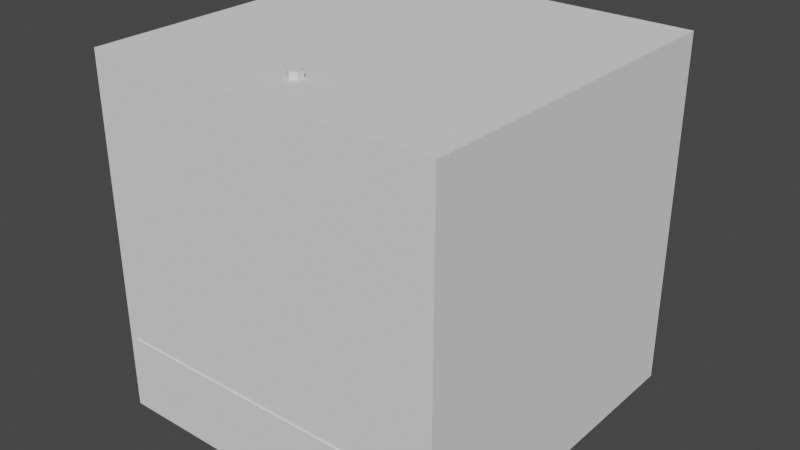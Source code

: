 # Source: RissikStreetPostOffice.blend  (saved by Blender 3.4.6; exported with 4.5.12 LTS)
import bpy
from mathutils import Matrix  # noqa: F401  (used for matrix-valued properties, if any)

bpy.ops.wm.read_factory_settings(use_empty=True)
scene = bpy.context.scene
scene.name = 'Scene'

# ---- collections
col_base_model = bpy.data.collections.new('Base Model'); scene.collection.children.link(col_base_model)
col_uvs = bpy.data.collections.new('UVs'); scene.collection.children.link(col_uvs)

# ---- world
world_world = bpy.data.worlds.new('World'); scene.world = world_world
world_world.use_nodes = True; world_world.node_tree.nodes.clear()
_N = world_world.node_tree.nodes; _L = world_world.node_tree.links
n0 = _N.new('ShaderNodeOutputWorld'); n0.name = 'World Output'; n0.location = (300, 300)
n1 = _N.new('ShaderNodeBackground'); n1.name = 'Background'; n1.location = (10, 300)
n1.inputs[0].default_value = (0.05088, 0.05088, 0.05088, 1.0)
_L.new(n1.outputs[0], n0.inputs[0])
n0.is_active_output = True
world_world.color = (0.05088, 0.05088, 0.05088)
world_world.use_sun_shadow = False
world_world.sun_shadow_jitter_overblur = 0.0

# ---- meshes
me_cube_001 = bpy.data.meshes.new('Cube.001')
me_cube_001.from_pydata([(-5.0, -5.0, 0.0), (-5.0, -5.0, 10.0), (-5.0, 5.0, 0.0), (-5.0, 5.0, 10.0), (5.0, -5.0, 0.0), (5.0, -5.0, 10.0), (5.0, 5.0, 0.0), (5.0, 5.0, 10.0)], [], [(0, 1, 3, 2), (2, 3, 7, 6), (6, 7, 5, 4), (4, 5, 1, 0), (2, 6, 4, 0), (7, 3, 1, 5)])
_uv = me_cube_001.uv_layers.new(name='UVMap')
_uv.uv.foreach_set('vector', [0.375, 0.0, 0.625, 0.0, 0.625, 0.25, 0.375, 0.25, 0.375, 0.25, 0.625, 0.25, 0.625, 0.5, 0.375, 0.5, 0.375, 0.5, 0.625, 0.5, 0.625, 0.75, 0.375, 0.75, 0.375, 0.75, 0.625, 0.75, 0.625, 1.0, 0.375, 1.0, 0.125, 0.5, 0.375, 0.5, 0.375, 0.75, 0.125, 0.75, 0.625, 0.5, 0.875, 0.5, 0.875, 0.75, 0.625, 0.75])
me_cube_001.update()
me_cube_002 = bpy.data.meshes.new('Cube.002')
me_cube_002.from_pydata([(1.1, -5.0, 6.181), (1.1, 5.0, 6.181), (5.0, -5.0, 0.0), (0.0, -5.536, 10.0), (5.0, 5.0, 0.0), (1.1, -5.0, 0.0), (5.0, 5.0, 6.181), (5.0, -5.0, 6.181), (0.0, -5.0, 10.0), (0.0, -4.753, 2.223), (3.357, -5.0, 6.181), (1.1, -5.536, 6.163), (3.357, -5.0, 0.0), (2.551, -5.0, 6.181), (1.1, -5.536, 0.0), (2.551, -5.0, 0.0), (0.0, -5.536, 6.152), (0.0, -5.536, 2.223), (2.629, -5.177, 0.07831), (3.279, -5.177, 0.07831), (3.279, -5.177, 1.964), (3.357, -5.177, 6.163), (2.551, -5.177, 6.163), (2.629, -5.177, 1.964), (5.0, 0.0, 0.0002558), (5.0, 0.0, 6.851), (1.1, 0.0, 6.851), (1.1, -3.393, 6.426), (3.357, -5.177, 2.223), (3.357, -5.177, 0.0), (2.551, -5.177, 0.0), (2.551, -5.177, 2.223), (3.279, -4.967, 1.964), (3.279, -4.967, 0.07831), (2.629, -4.967, 0.07831), (2.629, -4.967, 1.964), (2.954, -5.177, 6.163), (2.954, -5.177, 2.145), (2.954, -5.177, 0.07831), (2.954, -4.967, 0.07831), (2.954, -4.967, 2.145), (0.8215, -5.536, 2.223), (0.8215, -5.536, 0.0), (0.8215, -5.0, 9.209), (0.8215, -5.536, 6.16), (0.8215, -5.536, 9.209), (0.8215, -4.753, 2.223), (0.0, -4.753, 0.0), (0.8215, -4.753, 0.0), (1.1, -5.0, 8.081), (0.0, -5.536, 8.067), (1.1, -5.536, 8.072), (1.1, -3.393, 8.08), (0.8215, -5.536, 8.071), (0.8198, -5.0, 8.079), (0.6439, -5.0, 9.209), (0.6439, -5.536, 9.209), (-1.1, -5.0, 6.181), (-1.1, 5.0, 6.181), (-5.0, -5.0, 0.0), (-1.1, -5.0, 0.0), (-5.0, 5.0, 6.181), (-5.0, -5.0, 6.181), (-3.357, -5.0, 6.181), (-1.1, -5.536, 6.163), (-3.357, -5.0, 0.0), (-2.551, -5.0, 6.181), (-1.1, -5.536, 0.0), (-2.551, -5.0, 0.0), (-2.629, -5.177, 0.07831), (-3.279, -5.177, 0.07831), (-3.279, -5.177, 1.964), (-3.357, -5.177, 6.163), (-2.551, -5.177, 6.163), (-2.629, -5.177, 1.964), (-5.0, 0.0, 6.851), (-1.1, 0.0, 6.851), (-3.357, -5.177, 2.223), (-3.357, -5.177, 0.0), (-2.551, -5.177, 0.0), (-2.551, -5.177, 2.223), (-3.279, -4.967, 1.964), (-3.279, -4.967, 0.07831), (-2.629, -4.967, 0.07831), (-2.629, -4.967, 1.964), (-2.954, -5.177, 0.0), (-2.954, -5.177, 6.163), (-2.954, -5.177, 2.145), (-2.954, -4.967, 0.07831), (-2.954, -4.967, 2.145), (-0.8215, -5.536, 2.223), (-0.8215, -5.536, 0.0), (-0.8215, -5.0, 9.209), (-0.8215, -5.536, 6.16), (-0.8215, -5.536, 9.209), (-0.8215, -4.753, 2.223), (-0.8215, -4.753, 0.0), (-1.1, -5.0, 8.081), (-1.1, -5.536, 8.072), (-0.8215, -5.536, 8.071), (-0.8198, -5.0, 8.079), (-0.6439, -5.0, 9.209), (-0.6439, -5.536, 9.209)], [], [(37, 36, 22, 31), (15, 13, 0, 5), (24, 25, 7, 2), (15, 30, 31), (38, 19, 33, 39), (12, 10, 21, 28), (53, 56, 3, 50), (41, 44, 16, 17), (2, 7, 10, 12), (25, 6, 1, 26), (27, 36, 10), (5, 0, 11, 14), (12, 28, 29), (36, 13, 22), (13, 15, 31, 22), (55, 8, 3, 56), (25, 26, 27), (4, 6, 25, 24), (7, 25, 27, 10), (13, 27, 0), (20, 19, 29, 28), (38, 18, 30), (37, 20, 28), (18, 23, 31, 30), (39, 40, 35, 34), (37, 23, 35, 40), (19, 20, 32, 33), (23, 18, 34, 35), (20, 37, 40, 32), (33, 32, 40, 39), (23, 37, 31), (19, 38, 29), (10, 36, 21), (27, 13, 36), (18, 38, 39, 34), (28, 21, 36, 37), (14, 41, 42), (14, 11, 44, 41), (48, 46, 9, 47), (41, 17, 9, 46), (42, 41, 46, 48), (11, 51, 53, 44), (0, 27, 52, 49), (44, 53, 50, 16), (0, 49, 51, 11), (43, 45, 53, 54), (53, 51, 49, 54), (43, 55, 56, 45), (53, 45, 56), (87, 80, 73, 86), (68, 60, 57, 66), (68, 80, 79), (85, 88, 82, 70), (65, 77, 72, 63), (99, 50, 3, 102), (90, 17, 16, 93), (59, 65, 63, 62), (75, 76, 58, 61), (76, 63, 86), (60, 67, 64, 57), (65, 78, 77), (86, 73, 66), (66, 73, 80, 68), (101, 102, 3, 8), (62, 63, 76, 75), (66, 57, 76), (71, 77, 78, 70), (85, 79, 69), (87, 77, 71), (69, 79, 80, 74), (88, 83, 84, 89), (87, 89, 84, 74), (70, 82, 81, 71), (74, 84, 83, 69), (71, 81, 89, 87), (82, 88, 89, 81), (74, 80, 87), (70, 78, 85), (63, 72, 86), (76, 86, 66), (69, 83, 88, 85), (77, 87, 86, 72), (67, 91, 90), (67, 90, 93, 64), (96, 47, 9, 95), (90, 95, 9, 17), (91, 96, 95, 90), (64, 93, 99, 98), (93, 16, 50, 99), (57, 64, 98, 97), (92, 100, 99, 94), (99, 100, 97, 98), (92, 94, 102, 101), (99, 102, 94)])
_uv = me_cube_002.uv_layers.new(name='UVMap')
_uv.uv.foreach_set('vector', [0.4187, 0.7992, 0.5, 0.7992, 0.5, 0.8089, 0.4187, 0.8089, 0.4187, 0.8089, 0.5, 0.8089, 0.5, 0.8438, 0.4187, 0.8438, 0.4187, 0.7098, 0.5, 0.7098, 0.5, 0.75, 0.4187, 0.75, 0.375, 0.8089, 0.375, 0.8089, 0.4187, 0.8089, 0.3765, 0.7992, 0.3765, 0.7914, 0.3765, 0.7914, 0.3765, 0.7992, 0.4187, 0.7895, 0.5, 0.7895, 0.5, 0.7895, 0.4187, 0.7895, 0.5622, 0.8567, 0.625, 0.8567, 0.625, 0.875, 0.5622, 0.875, 0.4187, 0.8567, 0.5, 0.8567, 0.5, 0.875, 0.4187, 0.875, 0.4187, 0.75, 0.5, 0.75, 0.5, 0.7895, 0.4187, 0.7895, 0.5, 0.625, 0.5, 0.5, 0.5, 0.4605, 0.5, 0.625, 0.5, 0.7432, 0.5, 0.7992, 0.5, 0.7895, 0.4187, 0.8438, 0.5, 0.8438, 0.5, 0.8438, 0.4187, 0.8438, 0.4187, 0.7895, 0.4187, 0.7895, 0.375, 0.7895, 0.5, 0.7992, 0.5, 0.8089, 0.5, 0.8089, 0.5, 0.8089, 0.4187, 0.8089, 0.4187, 0.8089, 0.5, 0.8089, 0.7317, 0.75, 0.75, 0.75, 0.75, 0.75, 0.7317, 0.75, 0.5, 0.625, 0.5, 0.625, 0.5, 0.7366, 0.4188, 0.5, 0.5, 0.5, 0.5, 0.625, 0.4188, 0.625, 0.5, 0.75, 0.5, 0.7098, 0.5, 0.7366, 0.5, 0.7895, 0.5, 0.8089, 0.5, 0.7734, 0.5, 0.8438, 0.4172, 0.7914, 0.3765, 0.7914, 0.375, 0.7895, 0.4187, 0.7895, 0.3765, 0.7992, 0.3765, 0.807, 0.375, 0.8089, 0.4172, 0.7992, 0.4172, 0.7914, 0.4187, 0.7895, 0.3765, 0.807, 0.4172, 0.807, 0.4187, 0.8089, 0.375, 0.8089, 0.3765, 0.7992, 0.4172, 0.7992, 0.4172, 0.807, 0.3765, 0.807, 0.4172, 0.7992, 0.4172, 0.807, 0.4172, 0.807, 0.4172, 0.7992, 0.3765, 0.7914, 0.4172, 0.7914, 0.4172, 0.7914, 0.3765, 0.7914, 0.4172, 0.807, 0.3765, 0.807, 0.3765, 0.807, 0.4172, 0.807, 0.4172, 0.7914, 0.4172, 0.7992, 0.4172, 0.7992, 0.4172, 0.7914, 0.3765, 0.7914, 0.4172, 0.7914, 0.4172, 0.7992, 0.3765, 0.7992, 0.4172, 0.807, 0.4187, 0.7992, 0.4187, 0.8089, 0.3765, 0.7914, 0.375, 0.7992, 0.375, 0.7895, 0.5, 0.7895, 0.5, 0.7992, 0.5, 0.7895, 0.5, 0.7498, 0.5, 0.8089, 0.5, 0.7992, 0.3765, 0.807, 0.3765, 0.7992, 0.3765, 0.7992, 0.3765, 0.807, 0.4187, 0.7895, 0.5, 0.7895, 0.5, 0.7992, 0.4187, 0.7992, 0.4187, 0.8438, 0.4187, 0.8517, 0.375, 0.8517, 0.4187, 0.8438, 0.5, 0.8438, 0.5, 0.8517, 0.4187, 0.8517, 0.375, 0.8567, 0.4188, 0.8567, 0.4187, 0.875, 0.375, 0.875, 0.4187, 0.8567, 0.4187, 0.875, 0.4187, 0.875, 0.4188, 0.8567, 0.375, 0.8517, 0.4187, 0.8517, 0.4187, 0.8517, 0.375, 0.8517, 0.5, 0.8438, 0.5622, 0.8438, 0.5622, 0.8517, 0.5, 0.8517, 0.5, 0.8438, 0.5, 0.7734, 0.6013, 0.7343, 0.6088, 0.7971, 0.5, 0.8567, 0.5622, 0.8567, 0.5622, 0.875, 0.5, 0.875, 0.5, 0.8438, 0.6088, 0.7971, 0.6088, 0.7971, 0.5, 0.8438, 0.7267, 0.75, 0.625, 0.8517, 0.5622, 0.8517, 0.0, 0.0, 0.5622, 0.8517, 0.6088, 0.7971, 0.6088, 0.7971, 0.0, 0.0, 0.7267, 0.75, 0.7317, 0.75, 0.7317, 0.75, 0.7267, 0.75, 0.5622, 0.8517, 0.625, 0.8517, 0.625, 0.8567, 0.4187, 0.7992, 0.4187, 0.8089, 0.5, 0.8089, 0.5, 0.7992, 0.4187, 0.8089, 0.4187, 0.8438, 0.5, 0.8438, 0.5, 0.8089, 0.375, 0.8089, 0.4187, 0.8089, 0.375, 0.8089, 0.3765, 0.7992, 0.3765, 0.7992, 0.3765, 0.7914, 0.3765, 0.7914, 0.4187, 0.7895, 0.4187, 0.7895, 0.5, 0.7895, 0.5, 0.7895, 0.5622, 0.8567, 0.5622, 0.875, 0.625, 0.875, 0.625, 0.8567, 0.4187, 0.8567, 0.4187, 0.875, 0.5, 0.875, 0.5, 0.8567, 0.4187, 0.75, 0.4187, 0.7895, 0.5, 0.7895, 0.5, 0.75, 0.5, 0.625, 0.5, 0.625, 0.5, 0.4605, 0.5, 0.5, 0.5, 0.7432, 0.5, 0.7895, 0.5, 0.7992, 0.4187, 0.8438, 0.4187, 0.8438, 0.5, 0.8438, 0.5, 0.8438, 0.4187, 0.7895, 0.375, 0.7895, 0.4187, 0.7895, 0.5, 0.7992, 0.5, 0.8089, 0.5, 0.8089, 0.5, 0.8089, 0.5, 0.8089, 0.4187, 0.8089, 0.4187, 0.8089, 0.7317, 0.75, 0.7317, 0.75, 0.75, 0.75, 0.75, 0.75, 0.5, 0.75, 0.5, 0.7895, 0.5, 0.7366, 0.5, 0.7098, 0.5, 0.8089, 0.5, 0.8438, 0.5, 0.7498, 0.4172, 0.7914, 0.4187, 0.7895, 0.375, 0.7895, 0.3765, 0.7914, 0.375, 0.7992, 0.375, 0.8089, 0.3765, 0.807, 0.4172, 0.7992, 0.4187, 0.7895, 0.4172, 0.7914, 0.3765, 0.807, 0.375, 0.8089, 0.4187, 0.8089, 0.4172, 0.807, 0.3765, 0.7992, 0.3765, 0.807, 0.4172, 0.807, 0.4172, 0.7992, 0.4172, 0.7992, 0.4172, 0.7992, 0.4172, 0.807, 0.4172, 0.807, 0.3765, 0.7914, 0.3765, 0.7914, 0.4172, 0.7914, 0.4172, 0.7914, 0.4172, 0.807, 0.4172, 0.807, 0.3765, 0.807, 0.3765, 0.807, 0.4172, 0.7914, 0.4172, 0.7914, 0.4172, 0.7992, 0.4172, 0.7992, 0.3765, 0.7914, 0.3765, 0.7992, 0.4172, 0.7992, 0.4172, 0.7914, 0.4172, 0.807, 0.4187, 0.8089, 0.4187, 0.7992, 0.3765, 0.7914, 0.375, 0.7895, 0.3765, 0.7992, 0.5, 0.7895, 0.5, 0.7895, 0.5, 0.7992, 0.5, 0.7498, 0.5, 0.7992, 0.5, 0.8089, 0.3765, 0.807, 0.3765, 0.807, 0.3765, 0.7992, 0.3765, 0.7992, 0.4187, 0.7895, 0.4187, 0.7992, 0.5, 0.7992, 0.5, 0.7895, 0.4187, 0.8438, 0.375, 0.8517, 0.4187, 0.8517, 0.4187, 0.8438, 0.4187, 0.8517, 0.5, 0.8517, 0.5, 0.8438, 0.375, 0.8567, 0.375, 0.875, 0.4187, 0.875, 0.4188, 0.8567, 0.4187, 0.8567, 0.4188, 0.8567, 0.4187, 0.875, 0.4187, 0.875, 0.375, 0.8517, 0.375, 0.8517, 0.4187, 0.8517, 0.4187, 0.8517, 0.5, 0.8438, 0.5, 0.8517, 0.5622, 0.8517, 0.5622, 0.8438, 0.5, 0.8567, 0.5, 0.875, 0.5622, 0.875, 0.5622, 0.8567, 0.5, 0.8438, 0.5, 0.8438, 0.6088, 0.7971, 0.6088, 0.7971, 0.7267, 0.75, 0.0, 0.0, 0.5622, 0.8517, 0.625, 0.8517, 0.5622, 0.8517, 0.0, 0.0, 0.6088, 0.7971, 0.6088, 0.7971, 0.7267, 0.75, 0.7267, 0.75, 0.7317, 0.75, 0.7317, 0.75, 0.5622, 0.8517, 0.625, 0.8567, 0.625, 0.8517])
me_cube_002.update()
me_sphere = bpy.data.meshes.new('Sphere')
me_sphere.from_pydata([(0.0, -2.793, 9.707), (0.0, -2.669, 9.556), (0.0, -2.576, 9.383), (0.169, -3.402, 9.981), (0.3314, -3.309, 9.924), (0.4811, -3.222, 9.831), (0.6124, -3.146, 9.707), (0.7201, -3.084, 9.556), (0.8001, -3.038, 9.383), (0.169, -3.598, 9.981), (0.3314, -3.691, 9.924), (0.4811, -3.778, 9.831), (0.6124, -3.854, 9.707), (0.7201, -3.916, 9.556), (0.8001, -3.962, 9.383), (-2.98e-08, -3.695, 9.981), (-5.96e-08, -3.883, 9.924), (-8.941e-08, -4.056, 9.831), (-1.49e-07, -4.207, 9.707), (-1.49e-07, -4.331, 9.556), (-1.49e-07, -4.424, 9.383), (-0.169, -3.598, 9.981), (-0.3314, -3.691, 9.924), (-0.4811, -3.778, 9.831), (-0.6124, -3.854, 9.707), (-0.7201, -3.916, 9.556), (-0.8001, -3.962, 9.383), (-0.169, -3.598, 10.18), (-2.929e-08, -3.695, 10.18), (0.169, -3.598, 10.18), (0.169, -3.402, 10.18), (-0.8001, -3.962, 5.152), (-1.49e-07, -4.424, 5.152), (0.8001, -3.962, 5.152), (0.8001, -3.038, 5.152), (0.0, -2.576, 5.152), (6.706e-08, -3.305, 9.981), (1.192e-07, -3.117, 9.924), (1.639e-07, -2.944, 9.831), (6.756e-08, -3.305, 10.18), (0.8001, -3.196, 9.225), (0.8001, -3.804, 9.225), (0.8001, -3.804, 5.31), (0.8001, -3.196, 5.31), (0.6632, -4.041, 9.225), (0.1369, -4.345, 9.225), (0.1369, -4.345, 5.31), (0.6632, -4.041, 5.31), (0.067, -4.224, 5.31), (0.5932, -3.92, 5.31), (0.6602, -3.804, 5.31), (0.6602, -3.196, 5.31), (0.6602, -3.804, 9.225), (0.6602, -3.196, 9.225), (0.067, -4.224, 9.225), (0.5932, -3.92, 9.225)], [], [(38, 37, 4, 5), (0, 38, 5, 6), (1, 0, 6, 7), (2, 1, 7, 8), (3, 36, 39, 30), (37, 36, 3, 4), (4, 3, 9, 10), (5, 4, 10, 11), (6, 5, 11, 12), (7, 6, 12, 13), (8, 7, 13, 14), (14, 13, 19, 20), (10, 9, 15, 16), (11, 10, 16, 17), (12, 11, 17, 18), (13, 12, 18, 19), (16, 15, 21, 22), (17, 16, 22, 23), (18, 17, 23, 24), (19, 18, 24, 25), (20, 19, 25, 26), (21, 15, 28, 27), (41, 42, 50, 52), (15, 9, 29, 28), (20, 26, 31, 32), (2, 8, 34, 35), (9, 3, 30, 29), (8, 14, 41, 40), (14, 33, 42, 41), (34, 8, 40, 43), (14, 20, 45, 44), (20, 32, 46, 45), (33, 14, 44, 47), (53, 52, 50, 51), (55, 54, 48, 49), (40, 41, 52, 53), (47, 44, 55, 49), (43, 40, 53, 51), (45, 46, 48, 54), (44, 45, 54, 55)])
_uv = me_sphere.uv_layers.new(name='UVMap')
_uv.uv.foreach_set('vector', [0.6667, 0.8125, 0.6667, 0.875, 0.5, 0.875, 0.5, 0.8125, 0.6667, 0.75, 0.6667, 0.8125, 0.5, 0.8125, 0.5, 0.75, 0.6667, 0.6875, 0.6667, 0.75, 0.5, 0.75, 0.5, 0.6875, 0.6667, 0.625, 0.6667, 0.6875, 0.5, 0.6875, 0.5, 0.625, 0.5, 0.9375, 0.6667, 0.9375, 0.6667, 0.9375, 0.5, 0.9375, 0.6667, 0.875, 0.6667, 0.9375, 0.5, 0.9375, 0.5, 0.875, 0.5, 0.875, 0.5, 0.9375, 0.3333, 0.9375, 0.3333, 0.875, 0.5, 0.8125, 0.5, 0.875, 0.3333, 0.875, 0.3333, 0.8125, 0.5, 0.75, 0.5, 0.8125, 0.3333, 0.8125, 0.3333, 0.75, 0.5, 0.6875, 0.5, 0.75, 0.3333, 0.75, 0.3333, 0.6875, 0.5, 0.625, 0.5, 0.6875, 0.3333, 0.6875, 0.3333, 0.625, 0.3333, 0.625, 0.3333, 0.6875, 0.1667, 0.6875, 0.1667, 0.625, 0.3333, 0.875, 0.3333, 0.9375, 0.1667, 0.9375, 0.1667, 0.875, 0.3333, 0.8125, 0.3333, 0.875, 0.1667, 0.875, 0.1667, 0.8125, 0.3333, 0.75, 0.3333, 0.8125, 0.1667, 0.8125, 0.1667, 0.75, 0.3333, 0.6875, 0.3333, 0.75, 0.1667, 0.75, 0.1667, 0.6875, 0.1667, 0.875, 0.1667, 0.9375, 0.0, 0.9375, 0.0, 0.875, 0.1667, 0.8125, 0.1667, 0.875, 0.0, 0.875, 0.0, 0.8125, 0.1667, 0.75, 0.1667, 0.8125, 0.0, 0.8125, 0.0, 0.75, 0.1667, 0.6875, 0.1667, 0.75, 0.0, 0.75, 0.0, 0.6875, 0.1667, 0.625, 0.1667, 0.6875, 0.0, 0.6875, 0.0, 0.625, 0.0, 0.9375, 0.1667, 0.9375, 0.1667, 0.9375, 0.0, 0.9375, 0.3619, 0.625, 0.3619, 0.625, 0.3619, 0.625, 0.3619, 0.625, 0.1667, 0.9375, 0.3333, 0.9375, 0.3333, 0.9375, 0.1667, 0.9375, 0.1667, 0.625, 0.0, 0.625, 0.0, 0.625, 0.1667, 0.625, 0.6667, 0.625, 0.5, 0.625, 0.5, 0.625, 0.6667, 0.625, 0.3333, 0.9375, 0.5, 0.9375, 0.5, 0.9375, 0.3333, 0.9375, 0.5, 0.625, 0.3333, 0.625, 0.3619, 0.625, 0.4715, 0.625, 0.3333, 0.625, 0.3333, 0.625, 0.3619, 0.625, 0.3619, 0.625, 0.5, 0.625, 0.5, 0.625, 0.4715, 0.625, 0.4715, 0.625, 0.3333, 0.625, 0.1667, 0.625, 0.1952, 0.625, 0.3048, 0.625, 0.1667, 0.625, 0.1667, 0.625, 0.1952, 0.625, 0.1952, 0.625, 0.3333, 0.625, 0.3333, 0.625, 0.3048, 0.625, 0.3048, 0.625, 0.4715, 0.625, 0.3619, 0.625, 0.3619, 0.625, 0.4715, 0.625, 0.3048, 0.625, 0.1952, 0.625, 0.1952, 0.625, 0.3048, 0.625, 0.4715, 0.625, 0.3619, 0.625, 0.3619, 0.625, 0.4715, 0.625, 0.3048, 0.625, 0.3048, 0.625, 0.3048, 0.625, 0.3048, 0.625, 0.4715, 0.625, 0.4715, 0.625, 0.4715, 0.625, 0.4715, 0.625, 0.1952, 0.625, 0.1952, 0.625, 0.1952, 0.625, 0.1952, 0.625, 0.3048, 0.625, 0.1952, 0.625, 0.1952, 0.625, 0.3048, 0.625])
me_sphere.update()
me_cube_003 = bpy.data.meshes.new('Cube.003')
me_cube_003.from_pydata([(-5.0, -5.0, 0.0), (-5.0, -5.0, 10.0), (-5.0, 5.0, 10.0), (5.0, -5.0, 0.0), (5.0, -5.0, 10.0), (5.0, 5.0, 0.0), (5.0, 5.0, 10.0)], [], [(5, 6, 4, 3), (3, 4, 1, 0), (6, 2, 1, 4)])
_uv = me_cube_003.uv_layers.new(name='UVMap')
_uv.uv.foreach_set('vector', [0.375, 0.5, 0.625, 0.5, 0.625, 0.75, 0.375, 0.75, 0.375, 0.75, 0.625, 0.75, 0.625, 1.0, 0.375, 1.0, 0.625, 0.5, 0.875, 0.5, 0.875, 0.75, 0.625, 0.75])
me_cube_003.update()
me_cube_004 = bpy.data.meshes.new('Cube.004')
me_cube_004.from_pydata([(-5.0, -5.0, 0.0), (-5.0, -5.0, 10.0), (-5.0, 5.0, 0.0), (-5.0, 5.0, 10.0), (5.0, -5.0, 0.0), (5.0, -5.0, 10.0), (5.0, 5.0, 0.0), (5.0, 5.0, 10.0)], [], [(6, 7, 5, 4), (4, 5, 1, 0), (2, 6, 4, 0), (7, 3, 1, 5)])
_uv = me_cube_004.uv_layers.new(name='UVMap')
_uv.uv.foreach_set('vector', [0.375, 0.5, 0.625, 0.5, 0.625, 0.75, 0.375, 0.75, 0.375, 0.75, 0.625, 0.75, 0.625, 1.0, 0.375, 1.0, 0.125, 0.5, 0.375, 0.5, 0.375, 0.75, 0.125, 0.75, 0.625, 0.5, 0.875, 0.5, 0.875, 0.75, 0.625, 0.75])
me_cube_004.update()
me_cube_005 = bpy.data.meshes.new('Cube.005')
me_cube_005.from_pydata([(-5.0, -5.0, 0.0), (-5.0, -5.0, 10.0), (-5.0, 5.0, 0.0), (-5.0, 5.0, 10.0), (5.0, -5.0, 0.0), (5.0, -5.0, 10.0), (5.0, 5.0, 0.0), (5.0, 5.0, 10.0)], [], [(6, 7, 5, 4), (4, 5, 1, 0), (2, 6, 4, 0), (7, 3, 1, 5)])
_uv = me_cube_005.uv_layers.new(name='UVMap')
_uv.uv.foreach_set('vector', [0.375, 0.5, 0.625, 0.5, 0.625, 0.75, 0.375, 0.75, 0.375, 0.75, 0.625, 0.75, 0.625, 1.0, 0.375, 1.0, 0.125, 0.5, 0.375, 0.5, 0.375, 0.75, 0.125, 0.75, 0.625, 0.5, 0.875, 0.5, 0.875, 0.75, 0.625, 0.75])
me_cube_005.update()
me_cube_006 = bpy.data.meshes.new('Cube.006')
me_cube_006.from_pydata([(-5.0, -5.0, 0.0), (-5.0, -5.0, 10.0), (-5.0, 5.0, 0.0), (-5.0, 5.0, 10.0), (5.0, -5.0, 0.0), (5.0, -5.0, 10.0), (5.0, 5.0, 0.0), (5.0, 5.0, 10.0)], [], [(6, 7, 5, 4), (4, 5, 1, 0), (2, 6, 4, 0), (7, 3, 1, 5)])
_uv = me_cube_006.uv_layers.new(name='UVMap')
_uv.uv.foreach_set('vector', [0.375, 0.5, 0.625, 0.5, 0.625, 0.75, 0.375, 0.75, 0.375, 0.75, 0.625, 0.75, 0.625, 1.0, 0.375, 1.0, 0.125, 0.5, 0.375, 0.5, 0.375, 0.75, 0.125, 0.75, 0.625, 0.5, 0.875, 0.5, 0.875, 0.75, 0.625, 0.75])
me_cube_006.update()
me_cube_008 = bpy.data.meshes.new('Cube.008')
me_cube_008.from_pydata([(1.1, -5.0, 6.181), (5.0, -5.0, 0.0), (0.0, -5.536, 10.0), (5.0, 5.0, 0.0), (1.1, -5.0, 0.0), (5.0, 5.0, 6.181), (5.0, -5.0, 6.181), (0.0, -5.0, 10.0), (0.0, -4.753, 2.223), (3.357, -5.0, 6.181), (1.1, -5.536, 6.163), (3.357, -5.0, 0.0), (2.551, -5.0, 6.181), (2.551, -5.0, 0.0), (2.629, -5.177, 0.07831), (3.279, -5.177, 0.07831), (3.279, -5.177, 1.964), (3.357, -5.177, 6.163), (2.551, -5.177, 6.163), (2.629, -5.177, 1.964), (5.0, 0.0, 0.0002558), (5.0, 0.0, 6.851), (1.1, 0.0, 6.851), (1.1, -3.393, 6.426), (3.357, -5.177, 2.223), (3.357, -5.177, 0.0), (2.551, -5.177, 0.0), (2.551, -5.177, 2.223), (3.279, -4.967, 1.964), (3.279, -4.967, 0.07831), (2.629, -4.967, 0.07831), (2.629, -4.967, 1.964), (2.954, -5.177, 6.163), (2.954, -5.177, 2.145), (0.0, -5.536, 2.223), (2.954, -4.967, 0.07831), (2.954, -4.967, 2.145), (0.8215, -5.536, 0.0), (0.8215, -5.0, 9.209), (1.1, -5.0, 8.081), (1.1, -5.536, 8.072), (1.1, -3.393, 8.08), (0.8215, -5.536, 8.071), (0.8198, -5.0, 8.079), (0.6439, -5.0, 9.209), (0.6439, -5.536, 9.209), (-1.1, -5.0, 6.181), (-5.0, -5.0, 0.0), (-1.1, -5.0, 0.0), (-5.0, -5.0, 6.181), (-3.357, -5.0, 6.181), (-1.1, -5.536, 6.163), (-3.357, -5.0, 0.0), (-2.551, -5.0, 6.181), (-1.1, -5.536, 0.0), (-2.551, -5.0, 0.0), (-2.629, -5.177, 0.07831), (-3.279, -5.177, 0.07831), (-3.279, -5.177, 1.964), (-3.357, -5.177, 6.163), (-2.551, -5.177, 6.163), (-2.629, -5.177, 1.964), (-5.0, 0.0, 6.851), (-1.1, 0.0, 6.851), (-3.357, -5.177, 2.223), (-3.357, -5.177, 0.0), (-2.551, -5.177, 0.0), (-2.551, -5.177, 2.223), (-3.279, -4.967, 1.964), (-3.279, -4.967, 0.07831), (-2.629, -4.967, 0.07831), (-2.629, -4.967, 1.964), (0.0, -5.536, 6.152), (-2.954, -5.177, 6.163), (-2.954, -5.177, 2.145), (-2.954, -4.967, 0.07831), (-2.954, -4.967, 2.145), (-0.8215, -5.536, 9.209), (-0.8215, -4.753, 0.0), (-1.1, -5.536, 8.072), (-0.6439, -5.536, 9.209), (0.0, -3.103, 10.79), (0.0, -2.965, 10.62), (0.0, -2.862, 10.43), (0.1877, -3.781, 11.09), (0.3682, -3.676, 11.03), (0.5346, -3.58, 10.92), (0.6804, -3.496, 10.79), (0.8001, -3.427, 10.62), (0.889, -3.376, 10.43), (0.1877, -3.997, 11.09), (0.3682, -4.101, 11.03), (0.5346, -4.198, 10.92), (0.6804, -4.282, 10.79), (0.8001, -4.351, 10.62), (0.889, -4.402, 10.43), (-3.311e-08, -4.106, 11.09), (-6.623e-08, -4.314, 11.03), (-9.934e-08, -4.506, 10.92), (-1.656e-07, -4.675, 10.79), (-1.656e-07, -4.813, 10.62), (-1.656e-07, -4.915, 10.43), (-0.1877, -3.997, 11.09), (-0.3682, -4.101, 11.03), (-0.5346, -4.198, 10.92), (-0.6804, -4.282, 10.79), (-0.8001, -4.351, 10.62), (-0.889, -4.402, 10.43), (-0.1877, -3.997, 11.32), (-3.255e-08, -4.106, 11.32), (0.1877, -3.997, 11.32), (0.1877, -3.781, 11.32), (-0.889, -4.402, 5.724), (-1.656e-07, -4.915, 5.724), (0.889, -4.402, 5.724), (0.889, -3.376, 5.724), (0.0, -2.862, 5.724), (7.451e-08, -3.672, 11.09), (1.325e-07, -3.464, 11.03), (1.821e-07, -3.272, 10.92), (7.507e-08, -3.672, 11.32), (0.889, -3.551, 10.25), (0.889, -4.226, 10.25), (0.889, -4.226, 5.9), (0.889, -3.551, 5.9), (0.7369, -4.49, 10.25), (0.1521, -4.828, 10.25), (0.1521, -4.828, 5.9), (0.7369, -4.49, 5.9), (0.07445, -4.693, 5.9), (0.6592, -4.355, 5.9), (0.7336, -4.226, 5.9), (0.7336, -3.551, 5.9), (0.7336, -4.226, 10.25), (0.7336, -3.551, 10.25), (0.07445, -4.693, 10.25), (0.6592, -4.355, 10.25), (-5.556, -5.556, 0.0), (-5.556, -5.556, 0.109), (-5.556, 5.556, 0.109), (5.556, -5.556, 0.0), (5.556, -5.556, 0.109), (5.556, 5.556, 0.0), (5.556, 5.556, 0.109), (-5.278, -5.595, 2.298), (-5.278, -5.595, 2.407), (-5.278, 4.96, 2.298), (-5.278, 4.96, 2.407), (5.278, -5.595, 2.298), (5.278, -5.595, 2.407), (5.278, 4.96, 2.298), (5.278, 4.96, 2.407), (-5.278, -5.278, 3.465), (-5.278, -5.278, 3.574), (-5.278, 5.278, 3.465), (-5.278, 5.278, 3.574), (5.278, -5.278, 3.465), (5.278, -5.278, 3.574), (5.278, 5.278, 3.465), (5.278, 5.278, 3.574), (-5.278, -5.307, 4.778), (-5.278, -5.307, 4.887), (-5.278, 5.248, 4.778), (-5.278, 5.248, 4.887), (5.278, -5.307, 4.778), (5.278, -5.307, 4.887), (5.278, 5.248, 4.778), (5.278, 5.248, 4.887), (1.1, -5.536, 0.0), (0.8215, -5.536, 2.223), (0.0, -5.536, 8.067), (0.0, -4.753, 0.0), (0.8215, -4.753, 2.223), (0.8215, -5.536, 6.16), (0.8215, -4.753, 0.0), (0.8215, -5.536, 9.209), (-0.8215, -5.536, 2.223), (-0.8215, -5.536, 0.0), (-0.8215, -4.753, 2.223), (-0.8215, -5.536, 6.16), (-0.8215, -5.536, 8.071)], [], [(33, 32, 18, 27), (13, 12, 0, 4), (20, 21, 6, 1), (10, 40, 42, 173), (11, 9, 17, 24), (1, 6, 9, 11), (4, 0, 10, 168), (11, 24, 25), (44, 7, 2, 45), (21, 22, 23), (3, 5, 21, 20), (6, 21, 23, 9), (16, 15, 25, 24), (42, 175, 45), (33, 16, 24), (14, 19, 27, 26), (35, 36, 31, 30), (33, 19, 31, 36), (19, 14, 30, 31), (29, 28, 36, 35), (19, 33, 27), (173, 42, 170, 72), (12, 9, 23, 0), (174, 172, 8, 171), (24, 17, 32, 33), (169, 34, 8, 172), (0, 23, 41, 39), (0, 39, 40, 10), (38, 175, 42, 43), (42, 40, 39, 43), (38, 44, 45, 175), (74, 67, 60, 73), (55, 48, 46, 53), (55, 67, 66), (168, 10, 173, 169), (47, 52, 50, 49), (53, 60, 67, 55), (49, 50, 63, 62), (58, 64, 65, 57), (168, 169, 37), (74, 64, 58), (56, 66, 67, 61), (75, 70, 71, 76), (57, 69, 68, 58), (58, 68, 76, 74), (69, 75, 76, 68), (61, 67, 74), (42, 45, 2, 170), (169, 173, 72, 34), (64, 74, 73, 59), (176, 178, 8, 34), (177, 78, 178, 176), (119, 118, 85, 86), (81, 119, 86, 87), (82, 81, 87, 88), (83, 82, 88, 89), (84, 117, 120, 111), (118, 117, 84, 85), (85, 84, 90, 91), (86, 85, 91, 92), (87, 86, 92, 93), (88, 87, 93, 94), (89, 88, 94, 95), (95, 94, 100, 101), (91, 90, 96, 97), (92, 91, 97, 98), (93, 92, 98, 99), (94, 93, 99, 100), (97, 96, 102, 103), (98, 97, 103, 104), (99, 98, 104, 105), (100, 99, 105, 106), (101, 100, 106, 107), (102, 96, 109, 108), (122, 123, 131, 133), (96, 90, 110, 109), (101, 107, 112, 113), (83, 89, 115, 116), (90, 84, 111, 110), (89, 95, 122, 121), (95, 114, 123, 122), (115, 89, 121, 124), (95, 101, 126, 125), (101, 113, 127, 126), (114, 95, 125, 128), (134, 133, 131, 132), (136, 135, 129, 130), (121, 122, 133, 134), (128, 125, 136, 130), (124, 121, 134, 132), (126, 127, 129, 135), (125, 126, 135, 136), (142, 143, 141, 140), (140, 141, 138, 137), (143, 139, 138, 141), (150, 151, 149, 148), (148, 149, 145, 144), (146, 150, 148, 144), (151, 147, 145, 149), (158, 159, 157, 156), (156, 157, 153, 152), (154, 158, 156, 152), (159, 155, 153, 157), (166, 167, 165, 164), (164, 165, 161, 160), (162, 166, 164, 160), (167, 163, 161, 165), (180, 170, 2, 80), (176, 34, 72, 179), (54, 177, 176), (54, 176, 179, 51), (78, 171, 8, 178), (51, 179, 180, 79), (179, 72, 170, 180), (180, 80, 77), (63, 50, 53, 46)])
_uv = me_cube_008.uv_layers.new(name='UVMap')
_uv.uv.foreach_set('vector', [0.311, 0.3489, 0.311, 0.9818, 0.2475, 0.9818, 0.2475, 0.3613, 0.5545, 0.2811, 0.5545, 0.9686, 0.3931, 0.9686, 0.3931, 0.2811, 0.5724, 0.01975, 0.5724, 0.2662, 0.3925, 0.2422, 0.3925, 0.01974, 0.2256, 0.6122, 0.2256, 0.7991, 0.1984, 0.799, 0.1984, 0.612, 0.7656, 0.3415, 0.7656, 0.07974, 0.7731, 0.08052, 0.7731, 0.2474, 0.7477, 0.2852, 0.7477, 0.9684, 0.5661, 0.9684, 0.5661, 0.2852, 0.9875, 0.4926, 0.9879, 0.7637, 0.9644, 0.7629, 0.964, 0.4926, 0.7656, 0.3415, 0.7731, 0.2474, 0.7731, 0.3415, 0.9876, 0.9167, 0.9875, 0.9614, 0.964, 0.9613, 0.9641, 0.9166, 0.9352, 0.9647, 0.8352, 0.9647, 0.8352, 0.877, 0.7523, 0.01974, 0.7523, 0.2422, 0.5724, 0.2662, 0.5724, 0.01975, 0.9352, 0.8353, 0.9352, 0.9647, 0.8352, 0.877, 0.893, 0.8353, 0.3621, 0.3204, 0.3621, 0.02349, 0.3744, 0.01116, 0.3744, 0.3613, 0.1984, 0.799, 0.1984, 0.9104, 0.181, 0.9104, 0.311, 0.3489, 0.3621, 0.3204, 0.3744, 0.3613, 0.2599, 0.02349, 0.2599, 0.3204, 0.2475, 0.3613, 0.2475, 0.01116, 0.311, 0.07015, 0.311, 0.3332, 0.2696, 0.3102, 0.2696, 0.07015, 0.7804, 0.986, 0.7804, 0.9364, 0.8084, 0.9364, 0.8084, 0.986, 0.7804, 0.9364, 0.7804, 0.814, 0.8084, 0.814, 0.8084, 0.9364, 0.3523, 0.07015, 0.3523, 0.3102, 0.311, 0.3332, 0.311, 0.07015, 0.2599, 0.3204, 0.311, 0.3489, 0.2475, 0.3613, 0.1984, 0.612, 0.1984, 0.799, 0.118, 0.7986, 0.118, 0.6112, 0.8724, 0.8353, 0.893, 0.8353, 0.8352, 0.877, 0.8352, 0.8353, 0.1852, 0.02313, 0.1852, 0.2094, 0.1164, 0.2094, 0.1164, 0.02313, 0.3744, 0.3613, 0.3744, 0.9818, 0.311, 0.9818, 0.311, 0.3489, 0.3407, 0.06539, 0.3093, 0.06539, 0.3093, 0.03544, 0.3407, 0.03544, 0.7648, 0.65, 0.8872, 0.6686, 0.8872, 0.7946, 0.7648, 0.7947, 0.9879, 0.7637, 0.988, 0.847, 0.9645, 0.8467, 0.9644, 0.7629, 0.9877, 0.9089, 0.9642, 0.9088, 0.9643, 0.8589, 0.9878, 0.8593, 0.9643, 0.8589, 0.9645, 0.8467, 0.988, 0.847, 0.9878, 0.8593, 0.9877, 0.9089, 0.9876, 0.9167, 0.9641, 0.9166, 0.9642, 0.9088, 0.311, 0.3489, 0.3744, 0.3613, 0.3744, 0.9818, 0.311, 0.9818, 0.3931, 0.2811, 0.5545, 0.2811, 0.5545, 0.9686, 0.3931, 0.9686, 0.7731, 0.3415, 0.7806, 0.2474, 0.7806, 0.3415, 0.2256, 0.008955, 0.2256, 0.6122, 0.1984, 0.612, 0.1984, 0.2266, 0.5661, 0.2852, 0.7477, 0.2852, 0.7477, 0.9684, 0.5661, 0.9684, 0.7731, 0.07974, 0.7806, 0.08052, 0.7806, 0.2474, 0.7731, 0.3415, 0.835, 0.8355, 0.8771, 0.8355, 0.935, 0.9648, 0.835, 0.9648, 0.2599, 0.3204, 0.2475, 0.3613, 0.2475, 0.01116, 0.2599, 0.02349, 0.2256, 0.008955, 0.1984, 0.2266, 0.1984, 0.008955, 0.311, 0.3489, 0.2475, 0.3613, 0.2599, 0.3204, 0.3621, 0.02349, 0.3744, 0.01116, 0.3744, 0.3613, 0.3621, 0.3204, 0.311, 0.07015, 0.3523, 0.07015, 0.3523, 0.3102, 0.311, 0.3332, 0.7804, 0.814, 0.8084, 0.814, 0.8084, 0.9364, 0.7804, 0.9364, 0.7804, 0.9364, 0.8084, 0.9364, 0.8084, 0.986, 0.7804, 0.986, 0.2696, 0.07015, 0.311, 0.07015, 0.311, 0.3332, 0.2696, 0.3102, 0.3621, 0.3204, 0.3744, 0.3613, 0.311, 0.3489, 0.1984, 0.799, 0.181, 0.9104, 0.118, 0.9878, 0.118, 0.7986, 0.1984, 0.2266, 0.1984, 0.612, 0.118, 0.6112, 0.118, 0.2266, 0.2475, 0.3613, 0.311, 0.3489, 0.311, 0.9818, 0.2475, 0.9818, 0.2778, 0.06539, 0.2778, 0.03544, 0.3093, 0.03544, 0.3093, 0.06539, 0.2667, 0.03267, 0.2667, 0.002722, 0.3518, 0.002722, 0.3518, 0.03267, 0.9351, 0.5078, 0.9148, 0.5492, 0.8248, 0.5492, 0.8045, 0.5078, 0.9529, 0.4653, 0.9351, 0.5078, 0.8045, 0.5078, 0.7867, 0.4653, 0.9675, 0.4216, 0.9529, 0.4653, 0.7867, 0.4653, 0.7721, 0.4216, 0.9784, 0.3768, 0.9675, 0.4216, 0.7721, 0.4216, 0.7612, 0.3768, 0.8796, 0.6277, 0.8569, 0.6277, 0.8569, 0.604, 0.8796, 0.604, 0.9148, 0.5492, 0.8927, 0.5896, 0.8469, 0.5896, 0.8248, 0.5492, 0.9148, 0.5492, 0.8927, 0.5896, 0.8469, 0.5896, 0.8248, 0.5492, 0.9351, 0.5078, 0.9148, 0.5492, 0.8248, 0.5492, 0.8045, 0.5078, 0.9529, 0.4653, 0.9351, 0.5078, 0.8045, 0.5078, 0.7867, 0.4653, 0.9675, 0.4216, 0.9529, 0.4653, 0.7867, 0.4653, 0.7721, 0.4216, 0.9784, 0.3768, 0.9675, 0.4216, 0.7721, 0.4216, 0.7612, 0.3768, 0.9784, 0.3768, 0.9675, 0.4216, 0.7721, 0.4216, 0.7612, 0.3768, 0.9148, 0.5492, 0.8927, 0.5896, 0.8469, 0.5896, 0.8248, 0.5492, 0.9351, 0.5078, 0.9148, 0.5492, 0.8248, 0.5492, 0.8045, 0.5078, 0.9529, 0.4653, 0.9351, 0.5078, 0.8045, 0.5078, 0.7867, 0.4653, 0.9675, 0.4216, 0.9529, 0.4653, 0.7867, 0.4653, 0.7721, 0.4216, 0.9148, 0.5492, 0.8927, 0.5896, 0.8469, 0.5896, 0.8248, 0.5492, 0.9351, 0.5078, 0.9148, 0.5492, 0.8248, 0.5492, 0.8045, 0.5078, 0.9529, 0.4653, 0.9351, 0.5078, 0.8045, 0.5078, 0.7867, 0.4653, 0.9675, 0.4216, 0.9529, 0.4653, 0.7867, 0.4653, 0.7721, 0.4216, 0.9784, 0.3768, 0.9675, 0.4216, 0.7721, 0.4216, 0.7612, 0.3768, 0.8796, 0.6277, 0.8569, 0.6277, 0.8569, 0.604, 0.8796, 0.604, 0.8857, 0.3304, 0.8857, 0.04569, 0.8959, 0.04569, 0.8959, 0.3304, 0.8796, 0.6277, 0.8569, 0.6277, 0.8569, 0.604, 0.8796, 0.604, 0.8298, 0.3611, 0.7983, 0.3611, 0.7983, 0.2171, 0.8298, 0.2171, 0.7983, 0.3611, 0.8298, 0.3611, 0.8298, 0.2171, 0.7983, 0.2171, 0.8796, 0.6277, 0.8569, 0.6277, 0.8569, 0.604, 0.8796, 0.604, 0.8467, 0.3629, 0.9237, 0.3629, 0.9105, 0.3497, 0.8599, 0.3497, 0.9237, 0.3629, 0.9237, 0.01021, 0.9105, 0.02339, 0.9105, 0.3497, 0.8467, 0.01021, 0.8467, 0.3629, 0.8599, 0.3497, 0.8599, 0.02339, 0.9237, 0.3629, 0.8467, 0.3629, 0.8599, 0.3497, 0.9105, 0.3497, 0.8467, 0.3629, 0.8467, 0.01021, 0.8599, 0.02339, 0.8599, 0.3497, 0.9237, 0.01021, 0.9237, 0.3629, 0.9105, 0.3497, 0.9105, 0.02339, 0.9861, 0.334, 0.9405, 0.334, 0.9405, 0.0304, 0.9861, 0.0304, 0.9861, 0.334, 0.9405, 0.334, 0.9405, 0.0304, 0.9861, 0.0304, 0.8824, 0.1596, 0.8824, 0.2142, 0.8698, 0.2142, 0.8698, 0.1596, 0.8959, 0.04569, 0.8959, 0.3304, 0.8857, 0.3304, 0.8857, 0.04569, 0.8957, 0.04569, 0.8957, 0.3304, 0.8859, 0.3304, 0.8859, 0.04569, 0.8859, 0.3304, 0.8859, 0.04569, 0.8957, 0.04569, 0.8957, 0.3304, 0.8824, 0.1596, 0.8824, 0.2142, 0.8698, 0.2142, 0.8698, 0.1596, 0.829, 0.1925, 0.8285, 0.1925, 0.8285, 0.1689, 0.829, 0.169, 0.829, 0.1689, 0.8285, 0.1689, 0.8285, 0.1224, 0.829, 0.1224, 0.8232, 0.1517, 0.8232, 0.1824, 0.7926, 0.1825, 0.7926, 0.1518, 0.8335, 0.01139, 0.8335, 0.01543, 0.7825, 0.01543, 0.7825, 0.01139, 0.8335, 0.01139, 0.8335, 0.01543, 0.7825, 0.01543, 0.7825, 0.01139, 0.7848, 0.06583, 0.7848, 0.01755, 0.8331, 0.01755, 0.8331, 0.06583, 0.7847, 0.01764, 0.8329, 0.01764, 0.8331, 0.06574, 0.7849, 0.06574, 0.8335, 0.01139, 0.8335, 0.01543, 0.7825, 0.01543, 0.7825, 0.01139, 0.8335, 0.01139, 0.8335, 0.01543, 0.7825, 0.01543, 0.7825, 0.01139, 0.7848, 0.06583, 0.7848, 0.01755, 0.8331, 0.01755, 0.8331, 0.06583, 0.7847, 0.01764, 0.8329, 0.01764, 0.8331, 0.06574, 0.7849, 0.06574, 0.8335, 0.01139, 0.8335, 0.01543, 0.7825, 0.01543, 0.7825, 0.01139, 0.8335, 0.01139, 0.8335, 0.01543, 0.7825, 0.01543, 0.7825, 0.01139, 0.7848, 0.06583, 0.7848, 0.01755, 0.8331, 0.01755, 0.8331, 0.06583, 0.7847, 0.01764, 0.8329, 0.01764, 0.8331, 0.06574, 0.7849, 0.06574, 0.03764, 0.799, 0.118, 0.7986, 0.118, 0.9878, 0.05502, 0.9104, 0.03764, 0.2266, 0.118, 0.2266, 0.118, 0.6112, 0.03764, 0.612, 0.01039, 0.008955, 0.03764, 0.008955, 0.03764, 0.2266, 0.01039, 0.008955, 0.03764, 0.2266, 0.03764, 0.612, 0.01039, 0.6122, 0.04753, 0.02313, 0.1164, 0.02313, 0.1164, 0.2094, 0.04753, 0.2094, 0.01039, 0.6122, 0.03764, 0.612, 0.03764, 0.799, 0.01039, 0.7991, 0.03764, 0.612, 0.118, 0.6112, 0.118, 0.7986, 0.03764, 0.799, 0.03764, 0.799, 0.05502, 0.9104, 0.03764, 0.9104, 0.935, 0.9648, 0.8771, 0.8355, 0.8978, 0.8352, 0.935, 0.8355])
me_cube_008.update()

# ---- objects
ob_ref_cub = bpy.data.objects.new('Ref Cub', me_cube_001)
ob_cube = bpy.data.objects.new('Cube', me_cube_002)
ob_sphere = bpy.data.objects.new('Sphere', me_sphere)
ob_cube_001 = bpy.data.objects.new('Cube.001', me_cube_003)
ob_cube_002 = bpy.data.objects.new('Cube.002', me_cube_004)
ob_cube_003 = bpy.data.objects.new('Cube.003', me_cube_005)
ob_cube_004 = bpy.data.objects.new('Cube.004', me_cube_006)
ob_building = bpy.data.objects.new('Building', me_cube_008)

# ---- transforms, parenting, visibility, modifiers, constraints
ob_ref_cub.location = (0.0, 0.0, 0.0)
ob_cube.location = (0.0, 0.0, 0.0)
ob_cube.scale = (0.9, 0.9, 0.9)
ob_sphere.location = (0.0, 0.0, 0.0)
ob_cube_001.location = (0.0, 0.0, 0.0)
ob_cube_001.scale = (1.0, 1.0, 0.009814)
ob_cube_002.location = (0.0, -0.2857, 2.068)
ob_cube_002.scale = (0.95, 0.95, 0.009814)
ob_cube_003.location = (0.0, 0.0, 3.119)
ob_cube_003.scale = (0.95, 0.95, 0.009814)
ob_cube_004.location = (0.0, -0.02665, 4.3)
ob_cube_004.scale = (0.95, 0.95, 0.009814)
ob_building.location = (0.0, 0.0, 0.0)
ob_building.scale = (0.9, 0.9, 0.9)

# ---- collection membership
col_base_model.objects.link(ob_ref_cub)
col_base_model.objects.link(ob_cube)
col_base_model.objects.link(ob_sphere)
col_base_model.objects.link(ob_cube_001)
col_base_model.objects.link(ob_cube_002)
col_base_model.objects.link(ob_cube_003)
col_base_model.objects.link(ob_cube_004)
col_uvs.objects.link(ob_building)

# ---- scene / render settings (as saved in the file)
scene.frame_start = 1; scene.frame_end = 250; scene.frame_set(1)
scene.render.engine = 'BLENDER_EEVEE_NEXT'
scene.cycles.sampling_pattern = 'TABULATED_SOBOL'
scene.cycles.use_light_tree = False
scene.view_settings.view_transform = 'Filmic'
bpy.context.view_layer.update()

# ---- added for rendering (the .blend has no active camera and no usable light): camera, sun
cam_auto = bpy.data.cameras.new('AutoCamera')
cam_auto.lens = 50.0
cam_auto.sensor_width = 36.0
cam_auto.clip_end = 1000.0
ob_auto_camera = bpy.data.objects.new('AutoCamera', cam_auto)
scene.collection.objects.link(ob_auto_camera)
ob_auto_camera.location = (16.1434, -19.39, 18.0069)
ob_auto_camera.rotation_euler = (1.09748, -7.21219e-08, 0.694738)
scene.camera = ob_auto_camera
light_auto_sun = bpy.data.lights.new('AutoSun', 'SUN')
light_auto_sun.energy = 3.0
light_auto_sun.angle = 0.0523599
ob_auto_sun = bpy.data.objects.new('AutoSun', light_auto_sun)
scene.collection.objects.link(ob_auto_sun)
ob_auto_sun.rotation_euler = (0.872665, 0.174533, 0.523599)
bpy.context.view_layer.update()
